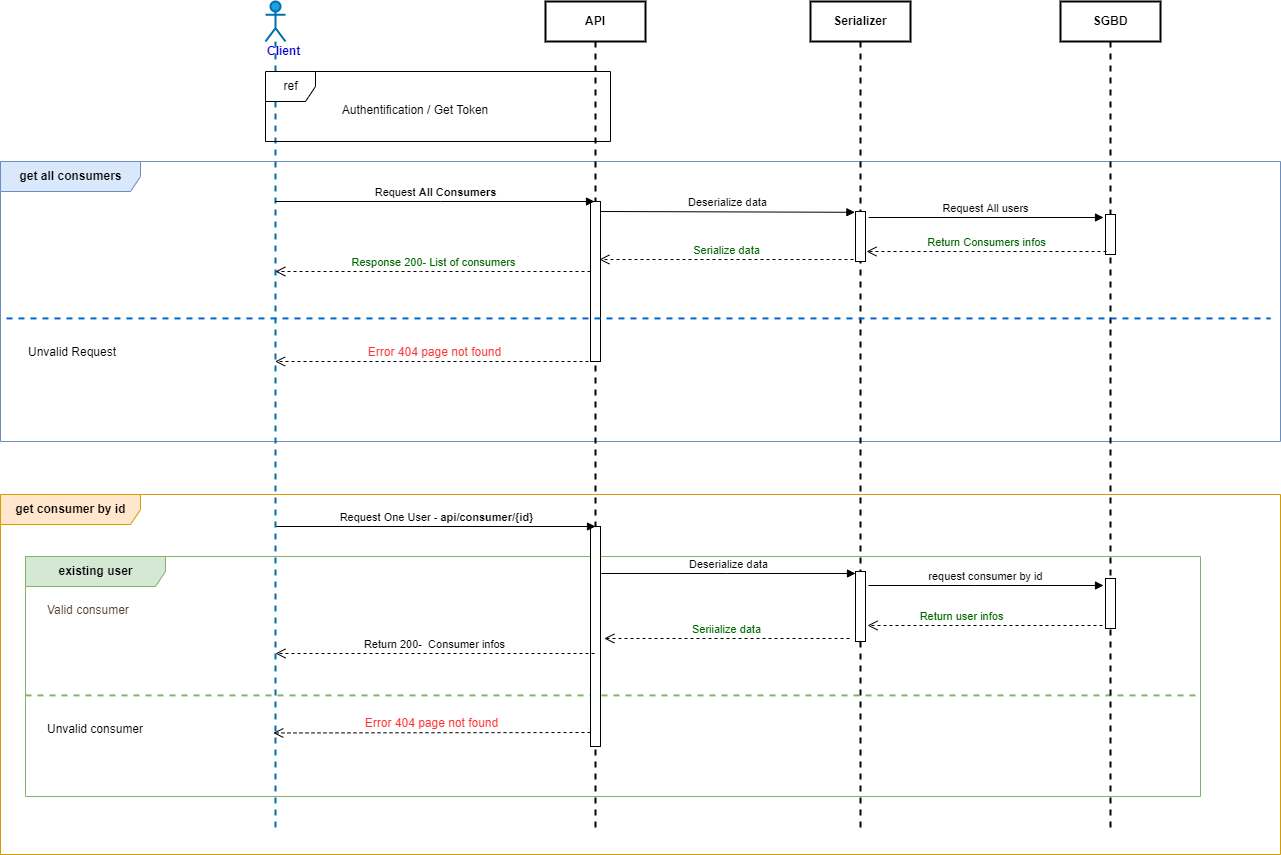

The diagram above was exported from draw.io. Its source (the exported page's mxGraphModel, read from the mxfile embedded in the PNG):
<mxGraphModel dx="1483" dy="2096" grid="1" gridSize="10" guides="1" tooltips="1" connect="1" arrows="1" fold="1" page="1" pageScale="1" pageWidth="827" pageHeight="1169" math="0" shadow="0">
  <root>
    <mxCell id="0" />
    <mxCell id="1" parent="0" />
    <mxCell id="TVmac9ynAn5dttOVzqqB-33" value="&lt;div&gt;&lt;b&gt;get all consumers&lt;/b&gt;&lt;/div&gt;" style="shape=umlFrame;tabWidth=110;tabHeight=30;tabPosition=left;html=1;boundedLbl=1;labelInHeader=1;width=140;height=30;fillColor=#dae8fc;strokeColor=#6c8ebf;" parent="1" vertex="1">
      <mxGeometry x="160" y="-40" width="1280" height="280" as="geometry" />
    </mxCell>
    <mxCell id="TVmac9ynAn5dttOVzqqB-29" value="&lt;div&gt;&lt;b&gt;get consumer by id&lt;/b&gt;&lt;/div&gt;" style="shape=umlFrame;tabWidth=110;tabHeight=30;tabPosition=left;html=1;boundedLbl=1;labelInHeader=1;width=140;height=30;fillColor=#ffe6cc;strokeColor=#d79b00;" parent="1" vertex="1">
      <mxGeometry x="160" y="293" width="1280" height="360" as="geometry" />
    </mxCell>
    <mxCell id="TVmac9ynAn5dttOVzqqB-3" value="&lt;b&gt;existing user&lt;/b&gt;" style="shape=umlFrame;tabWidth=110;tabHeight=30;tabPosition=left;html=1;boundedLbl=1;labelInHeader=1;width=140;height=30;fillColor=#d5e8d4;strokeColor=#82b366;" parent="1" vertex="1">
      <mxGeometry x="185" y="355" width="1175" height="240" as="geometry" />
    </mxCell>
    <mxCell id="TVmac9ynAn5dttOVzqqB-4" value="Valid consumer" style="text;fontColor=#573E26;" parent="TVmac9ynAn5dttOVzqqB-3" vertex="1">
      <mxGeometry width="100" height="20" relative="1" as="geometry">
        <mxPoint x="20" y="40" as="offset" />
      </mxGeometry>
    </mxCell>
    <mxCell id="TVmac9ynAn5dttOVzqqB-5" value="Unvalid consumer" style="line;strokeWidth=2;dashed=1;labelPosition=center;verticalLabelPosition=bottom;align=left;verticalAlign=top;spacingLeft=20;spacingTop=15;fillColor=#d5e8d4;strokeColor=#82b366;" parent="TVmac9ynAn5dttOVzqqB-3" vertex="1">
      <mxGeometry y="134.12072548922887" width="1174.9999999999998" height="9.599999999999998" as="geometry" />
    </mxCell>
    <mxCell id="TVmac9ynAn5dttOVzqqB-6" value="&lt;font color=&quot;#ff3333&quot;&gt;&lt;span style=&quot;font-size: 12px;&quot;&gt;Error 404 page not found&lt;/span&gt;&lt;/font&gt;" style="html=1;verticalAlign=bottom;endArrow=open;dashed=1;endSize=8;rounded=0;" parent="TVmac9ynAn5dttOVzqqB-3" edge="1">
      <mxGeometry relative="1" as="geometry">
        <mxPoint x="565" y="176" as="sourcePoint" />
        <mxPoint x="247.8068181818182" y="176.4728173374613" as="targetPoint" />
      </mxGeometry>
    </mxCell>
    <mxCell id="TVmac9ynAn5dttOVzqqB-7" value="&lt;b&gt;&lt;font color=&quot;#0000CC&quot;&gt;Client&lt;/font&gt;&lt;/b&gt;" style="shape=umlLifeline;participant=umlActor;perimeter=lifelinePerimeter;whiteSpace=wrap;html=1;container=1;collapsible=0;recursiveResize=0;verticalAlign=top;spacingTop=36;outlineConnect=0;fillColor=#1ba1e2;fontColor=#ffffff;strokeColor=#006EAF;strokeWidth=2;align=left;" parent="1" vertex="1">
      <mxGeometry x="425" y="-200" width="20" height="830" as="geometry" />
    </mxCell>
    <mxCell id="TVmac9ynAn5dttOVzqqB-8" value="API" style="shape=umlLifeline;perimeter=lifelinePerimeter;whiteSpace=wrap;html=1;container=1;collapsible=0;recursiveResize=0;outlineConnect=0;fontStyle=1;strokeWidth=2;" parent="1" vertex="1">
      <mxGeometry x="705" y="-200" width="100" height="830" as="geometry" />
    </mxCell>
    <mxCell id="TVmac9ynAn5dttOVzqqB-9" value="" style="html=1;points=[];perimeter=orthogonalPerimeter;" parent="TVmac9ynAn5dttOVzqqB-8" vertex="1">
      <mxGeometry x="45" y="200" width="10" height="160" as="geometry" />
    </mxCell>
    <mxCell id="faF920N9oG_3pxDziDs7-8" value="" style="html=1;points=[];perimeter=orthogonalPerimeter;" parent="TVmac9ynAn5dttOVzqqB-8" vertex="1">
      <mxGeometry x="45" y="525" width="10" height="220" as="geometry" />
    </mxCell>
    <mxCell id="TVmac9ynAn5dttOVzqqB-12" value="Request &lt;b&gt;All Consumers&lt;/b&gt;" style="html=1;verticalAlign=bottom;endArrow=block;rounded=0;" parent="1" edge="1">
      <mxGeometry width="80" relative="1" as="geometry">
        <mxPoint x="434.82352941176464" as="sourcePoint" />
        <mxPoint x="754" as="targetPoint" />
        <Array as="points">
          <mxPoint x="600" />
        </Array>
      </mxGeometry>
    </mxCell>
    <mxCell id="TVmac9ynAn5dttOVzqqB-13" value="Return 200-&amp;nbsp; Consumer infos" style="html=1;verticalAlign=bottom;endArrow=open;dashed=1;endSize=8;rounded=0;" parent="1" edge="1">
      <mxGeometry relative="1" as="geometry">
        <mxPoint x="754" y="452" as="sourcePoint" />
        <mxPoint x="435" y="452" as="targetPoint" />
      </mxGeometry>
    </mxCell>
    <mxCell id="TVmac9ynAn5dttOVzqqB-15" value="SGBD" style="shape=umlLifeline;perimeter=lifelinePerimeter;whiteSpace=wrap;html=1;container=1;collapsible=0;recursiveResize=0;outlineConnect=0;fontStyle=1;strokeWidth=2;" parent="1" vertex="1">
      <mxGeometry x="1220" y="-200" width="100" height="830" as="geometry" />
    </mxCell>
    <mxCell id="TVmac9ynAn5dttOVzqqB-16" value="" style="html=1;points=[];perimeter=orthogonalPerimeter;" parent="TVmac9ynAn5dttOVzqqB-15" vertex="1">
      <mxGeometry x="45" y="213" width="10" height="40" as="geometry" />
    </mxCell>
    <mxCell id="TVmac9ynAn5dttOVzqqB-28" value="" style="html=1;points=[];perimeter=orthogonalPerimeter;" parent="TVmac9ynAn5dttOVzqqB-15" vertex="1">
      <mxGeometry x="45" y="577" width="10" height="50" as="geometry" />
    </mxCell>
    <mxCell id="faF920N9oG_3pxDziDs7-6" value="request consumer by id" style="html=1;verticalAlign=bottom;endArrow=block;rounded=0;" parent="TVmac9ynAn5dttOVzqqB-15" edge="1">
      <mxGeometry width="80" relative="1" as="geometry">
        <mxPoint x="-192" y="584" as="sourcePoint" />
        <mxPoint x="43" y="584" as="targetPoint" />
        <Array as="points">
          <mxPoint x="-86" y="584" />
        </Array>
      </mxGeometry>
    </mxCell>
    <mxCell id="faF920N9oG_3pxDziDs7-7" value="&lt;font color=&quot;#006600&quot;&gt;Return user infos&lt;/font&gt;" style="html=1;verticalAlign=bottom;endArrow=open;dashed=1;endSize=8;rounded=0;" parent="TVmac9ynAn5dttOVzqqB-15" edge="1">
      <mxGeometry x="0.2085" relative="1" as="geometry">
        <mxPoint x="42" y="624" as="sourcePoint" />
        <mxPoint x="-193" y="624" as="targetPoint" />
        <Array as="points">
          <mxPoint x="-87" y="624" />
        </Array>
        <mxPoint as="offset" />
      </mxGeometry>
    </mxCell>
    <mxCell id="TVmac9ynAn5dttOVzqqB-17" value="ref" style="shape=umlFrame;tabPosition=left;html=1;boundedLbl=1;labelInHeader=1;width=50;height=30;" parent="1" vertex="1">
      <mxGeometry x="425" y="-130" width="345" height="70" as="geometry" />
    </mxCell>
    <mxCell id="TVmac9ynAn5dttOVzqqB-18" value="Authentification / Get Token" style="text;align=center;" parent="TVmac9ynAn5dttOVzqqB-17" vertex="1">
      <mxGeometry width="100" height="20" relative="1" as="geometry">
        <mxPoint x="100" y="25" as="offset" />
      </mxGeometry>
    </mxCell>
    <mxCell id="TVmac9ynAn5dttOVzqqB-20" value="Deserialize data" style="html=1;verticalAlign=bottom;endArrow=block;rounded=0;" parent="1" edge="1">
      <mxGeometry width="80" relative="1" as="geometry">
        <mxPoint x="760.8235294117646" y="372" as="sourcePoint" />
        <mxPoint x="1015" y="372" as="targetPoint" />
        <Array as="points">
          <mxPoint x="886" y="372" />
        </Array>
      </mxGeometry>
    </mxCell>
    <mxCell id="TVmac9ynAn5dttOVzqqB-21" value="&lt;font color=&quot;#006600&quot;&gt;Seriialize data&lt;/font&gt;" style="html=1;verticalAlign=bottom;endArrow=open;dashed=1;endSize=8;rounded=0;" parent="1" edge="1">
      <mxGeometry relative="1" as="geometry">
        <mxPoint x="1009" y="437" as="sourcePoint" />
        <mxPoint x="763.8235294117646" y="437" as="targetPoint" />
        <Array as="points">
          <mxPoint x="889" y="437" />
        </Array>
      </mxGeometry>
    </mxCell>
    <mxCell id="TVmac9ynAn5dttOVzqqB-23" value="Deserialize data" style="html=1;verticalAlign=bottom;endArrow=block;rounded=0;entryX=-0.259;entryY=0.297;entryDx=0;entryDy=0;entryPerimeter=0;" parent="1" edge="1">
      <mxGeometry width="80" relative="1" as="geometry">
        <mxPoint x="760" y="10" as="sourcePoint" />
        <mxPoint x="1014.4099999999999" y="10.789999999999964" as="targetPoint" />
      </mxGeometry>
    </mxCell>
    <mxCell id="TVmac9ynAn5dttOVzqqB-25" value="&lt;font color=&quot;#006600&quot;&gt;Serialize data&lt;/font&gt;" style="html=1;verticalAlign=bottom;endArrow=open;dashed=1;endSize=8;rounded=0;" parent="1" edge="1">
      <mxGeometry relative="1" as="geometry">
        <mxPoint x="1013" y="58" as="sourcePoint" />
        <mxPoint x="758.8235294117646" y="58" as="targetPoint" />
        <Array as="points">
          <mxPoint x="884" y="58" />
        </Array>
      </mxGeometry>
    </mxCell>
    <mxCell id="TVmac9ynAn5dttOVzqqB-26" value="&lt;font color=&quot;#006600&quot;&gt;Response 200- List of consumers&lt;/font&gt;" style="html=1;verticalAlign=bottom;endArrow=open;dashed=1;endSize=8;rounded=0;" parent="1" source="TVmac9ynAn5dttOVzqqB-9" edge="1">
      <mxGeometry relative="1" as="geometry">
        <mxPoint x="1019" y="60" as="sourcePoint" />
        <mxPoint x="434.82352941176464" y="70" as="targetPoint" />
        <Array as="points">
          <mxPoint x="580" y="70" />
        </Array>
      </mxGeometry>
    </mxCell>
    <mxCell id="TVmac9ynAn5dttOVzqqB-27" value="Request One User - &lt;b&gt;api/consumer/{id}&lt;/b&gt;" style="html=1;verticalAlign=bottom;endArrow=block;rounded=0;" parent="1" edge="1">
      <mxGeometry width="80" relative="1" as="geometry">
        <mxPoint x="436" y="325" as="sourcePoint" />
        <mxPoint x="755" y="325" as="targetPoint" />
        <Array as="points">
          <mxPoint x="581" y="325" />
        </Array>
      </mxGeometry>
    </mxCell>
    <mxCell id="faF920N9oG_3pxDziDs7-1" value="Serializer" style="shape=umlLifeline;perimeter=lifelinePerimeter;whiteSpace=wrap;html=1;container=1;collapsible=0;recursiveResize=0;outlineConnect=0;fontStyle=1;strokeWidth=2;" parent="1" vertex="1">
      <mxGeometry x="970" y="-200" width="100" height="830" as="geometry" />
    </mxCell>
    <mxCell id="faF920N9oG_3pxDziDs7-2" value="" style="html=1;points=[];perimeter=orthogonalPerimeter;" parent="faF920N9oG_3pxDziDs7-1" vertex="1">
      <mxGeometry x="45" y="210" width="10" height="50" as="geometry" />
    </mxCell>
    <mxCell id="faF920N9oG_3pxDziDs7-3" value="" style="html=1;points=[];perimeter=orthogonalPerimeter;" parent="faF920N9oG_3pxDziDs7-1" vertex="1">
      <mxGeometry x="45" y="570" width="10" height="70" as="geometry" />
    </mxCell>
    <mxCell id="faF920N9oG_3pxDziDs7-4" value="Request All users" style="html=1;verticalAlign=bottom;endArrow=block;rounded=0;" parent="1" edge="1">
      <mxGeometry width="80" relative="1" as="geometry">
        <mxPoint x="1028.18" y="16" as="sourcePoint" />
        <mxPoint x="1263" y="16" as="targetPoint" />
      </mxGeometry>
    </mxCell>
    <mxCell id="faF920N9oG_3pxDziDs7-5" value="&lt;font color=&quot;#006600&quot;&gt;Return Consumers infos&lt;/font&gt;" style="html=1;verticalAlign=bottom;endArrow=open;dashed=1;endSize=8;rounded=0;" parent="1" edge="1">
      <mxGeometry relative="1" as="geometry">
        <mxPoint x="1266" y="50" as="sourcePoint" />
        <mxPoint x="1026.0035294117647" y="50" as="targetPoint" />
        <Array as="points">
          <mxPoint x="1151.18" y="50" />
        </Array>
      </mxGeometry>
    </mxCell>
    <mxCell id="8yW4L20pYxazHqvNTCia-1" value="Unvalid Request" style="line;strokeWidth=2;dashed=1;labelPosition=center;verticalLabelPosition=bottom;align=left;verticalAlign=top;spacingLeft=20;spacingTop=15;fillColor=#d5e8d4;strokeColor=#0066CC;" vertex="1" parent="1">
      <mxGeometry x="166" y="112.12" width="1264" height="9.6" as="geometry" />
    </mxCell>
    <mxCell id="8yW4L20pYxazHqvNTCia-2" value="&lt;font color=&quot;#ff3333&quot;&gt;&lt;span style=&quot;font-size: 12px;&quot;&gt;Error 404 page not found&lt;/span&gt;&lt;/font&gt;" style="html=1;verticalAlign=bottom;endArrow=open;dashed=1;endSize=8;rounded=0;" edge="1" parent="1" source="TVmac9ynAn5dttOVzqqB-8" target="TVmac9ynAn5dttOVzqqB-7">
      <mxGeometry relative="1" as="geometry">
        <mxPoint x="760" y="541" as="sourcePoint" />
        <mxPoint x="442.80681818181824" y="541.4728173374615" as="targetPoint" />
        <Array as="points">
          <mxPoint x="590" y="160" />
        </Array>
      </mxGeometry>
    </mxCell>
  </root>
</mxGraphModel>